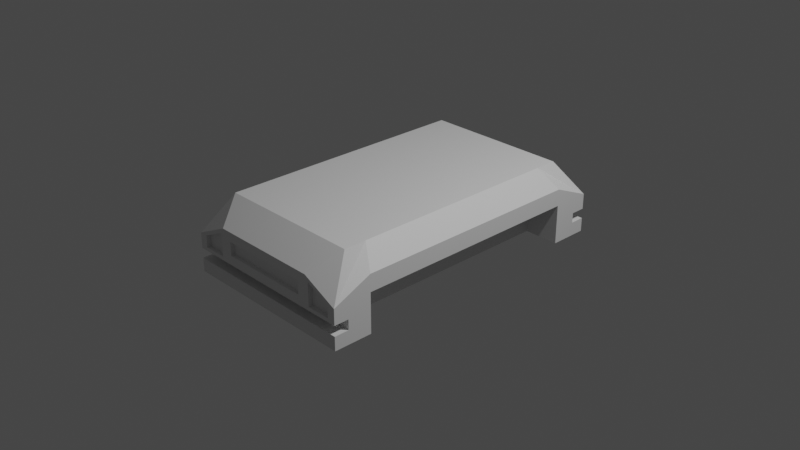 # Source: modularBase.blend  (saved by Blender 3.3.6; exported with 4.5.12 LTS)
import bpy
from mathutils import Matrix  # noqa: F401  (used for matrix-valued properties, if any)

bpy.ops.wm.read_factory_settings(use_empty=True)
scene = bpy.context.scene
scene.name = 'Scene'

# ---- collections
col_collection = bpy.data.collections.new('Collection'); scene.collection.children.link(col_collection)

# ---- materials (node trees are filled in below, after node groups)
mat_material = bpy.data.materials.new('Material')
mat_material.alpha_threshold = 0.0
mat_material.use_transparent_shadow = False
mat_material.roughness = 0.5
mat_material.line_color = (0.0, 0.0, 0.0, 1.0)

# ---- material node trees
mat_material.use_nodes = True; mat_material.node_tree.nodes.clear()
_N = mat_material.node_tree.nodes; _L = mat_material.node_tree.links
n0 = _N.new('ShaderNodeOutputMaterial'); n0.name = 'Material Output'; n0.location = (300, 300)
n1 = _N.new('ShaderNodeBsdfPrincipled'); n1.name = 'Principled BSDF'; n1.location = (10, 300)
n1.distribution = 'GGX'
n1.subsurface_method = 'RANDOM_WALK_SKIN'
n1.inputs[3].default_value = 1.45
n1.inputs[27].default_value = (0.0, 0.0, 0.0, 1.0)
n1.inputs[28].default_value = 1.0
_L.new(n1.outputs[0], n0.inputs[0])
n0.is_active_output = True

# ---- world
world_world = bpy.data.worlds.new('World'); scene.world = world_world
world_world.use_nodes = True; world_world.node_tree.nodes.clear()
_N = world_world.node_tree.nodes; _L = world_world.node_tree.links
n0 = _N.new('ShaderNodeOutputWorld'); n0.name = 'World Output'; n0.location = (300, 300)
n1 = _N.new('ShaderNodeBackground'); n1.name = 'Background'; n1.location = (10, 300)
n1.inputs[0].default_value = (0.05088, 0.05088, 0.05088, 1.0)
_L.new(n1.outputs[0], n0.inputs[0])
n0.is_active_output = True
world_world.color = (0.05088, 0.05088, 0.05088)
world_world.use_sun_shadow = False
world_world.sun_shadow_jitter_overblur = 0.0

# ---- cameras
cam_camera = bpy.data.cameras.new('Camera')
cam_camera.clip_end = 100.0
cam_camera.ortho_scale = 7.314

# ---- lights
light_light = bpy.data.lights.new('Light', 'POINT')
light_light.transmission_factor = 0.0
light_light.energy = 1000.0
light_light.shadow_soft_size = 0.1
light_light.shadow_maximum_resolution = 0.006
light_light.use_absolute_resolution = True

# ---- meshes
me_cube = bpy.data.meshes.new('Cube')
me_cube.from_pydata([(0.9092, -1.71, 0.0692), (1.0, -1.71, -0.3602), (0.0, -1.71, 0.1498), (0.0, -1.71, -0.3602), (1.0, 0.0, 0.2538), (0.0, 0.0, -0.3602), (0.6114, -1.71, -0.3602), (0.6504, -1.71, 0.1922), (0.6114, 0.0, -0.3602), (1.0, -1.287, 0.2538), (0.0, -1.287, -0.3602), (1.0, -1.287, -0.3602), (0.6114, -1.287, -0.3602), (1.0, 0.0, 0.0692), (0.6504, -1.71, 0.0692), (1.0, -1.287, 0.0692), (0.6128, -1.287, -0.3602), (0.6128, 0.0, -0.3602), (0.6128, 0.0, 0.0692), (0.6128, -1.287, 0.0692), (0.805, -1.165, 0.4668), (0.805, -1.41, 0.4668), (0.5798, -1.41, 0.4668), (0.0, -1.41, 0.4668), (0.0, -1.165, 0.4668), (0.5798, 0.0, 0.4668), (0.805, 0.0, 0.4668), (0.0, 0.0, 0.4668), (0.5798, -1.165, 0.4668), (0.9117, -1.71, -0.06171), (1.0, -1.71, -0.2104), (0.0, -1.71, -0.1007), (0.0, -1.71, -0.2104), (0.6504, -1.71, -0.06171), (0.6114, -1.71, -0.2104), (1.0, -1.287, -0.1007), (1.0, -1.287, -0.2104), (0.6128, 0.0, -0.1007), (0.6128, 0.0, -0.2104), (0.6128, -1.287, -0.1007), (0.6128, -1.287, -0.2104), (1.0, -1.55, -0.1007), (1.0, -1.55, -0.2104), (0.0, -1.55, -0.1007), (0.0, -1.55, -0.2104), (0.6114, -1.55, -0.1007), (0.6114, -1.55, -0.2104), (1.0, -1.71, 0.0692), (0.5074, -1.71, 0.1498), (0.5074, -1.71, 0.0692), (0.5074, -1.71, 0.00335), (1.0, -1.71, -0.1007), (0.9092, -1.662, 0.0692), (0.6504, -1.662, 0.0692), (0.6504, -1.662, 0.1922), (0.6504, -1.662, -0.06171), (0.9117, -1.662, -0.06171), (0.6114, -1.71, 0.2538), (0.0, -1.71, 0.2538), (0.6114, -1.71, 0.0692), (0.6114, -1.71, -0.1007), (0.0, -1.71, 0.00335), (0.0, -1.667, 0.1498), (0.0, -1.667, 0.0692), (0.5074, -1.667, 0.0692), (0.0, -1.667, 0.00335), (0.5074, -1.667, 0.1498), (0.5074, -1.667, 0.00335)], [], [(12, 11, 1, 6), (15, 9, 47), (9, 4, 26, 20), (48, 2, 62, 66), (0, 7, 54, 52), (57, 47, 21, 22), (10, 12, 6, 3), (5, 8, 12, 10), (47, 9, 20, 21), (58, 57, 22, 23), (13, 4, 9, 15), (14, 33, 55, 53), (50, 49, 64, 67), (35, 15, 47, 51), (37, 18, 19, 39), (36, 11, 16, 40), (13, 15, 19, 18), (28, 24, 23, 22), (20, 28, 22, 21), (26, 25, 28, 20), (25, 27, 24, 28), (15, 35, 39, 19), (35, 36, 40, 39), (17, 38, 40, 16), (38, 37, 39, 40), (11, 36, 30, 1), (6, 34, 32, 3), (1, 30, 34, 6), (32, 34, 46, 44), (46, 45, 43, 44), (42, 41, 45, 46), (51, 60, 45, 41), (60, 31, 43, 45), (34, 30, 42, 46), (51, 41, 42, 30, 36, 35), (7, 0, 47, 57), (14, 7, 57, 59), (33, 14, 59, 60), (29, 33, 60, 51), (0, 29, 51, 47), (52, 54, 53), (56, 52, 53, 55), (33, 29, 56, 55), (7, 14, 53, 54), (29, 0, 52, 56), (2, 48, 57, 58), (48, 49, 59, 57), (49, 50, 60, 59), (50, 61, 31, 60), (64, 66, 62, 63), (67, 64, 63, 65), (61, 50, 67, 65), (49, 48, 66, 64)])
_uv = me_cube.uv_layers.new(name='UVMap')
_uv.uv.foreach_set('vector', [0.3264, 0.7191, 0.375, 0.7191, 0.375, 0.75, 0.3264, 0.75, 0.524, 0.7191, 0.625, 0.7191, 0.524, 0.75, 0.625, 0.7191, 0.625, 0.625, 0.625, 0.625, 0.625, 0.7191, 0.5681, 0.8116, 0.5681, 0.875, 0.5681, 0.875, 0.5681, 0.8116, 0.524, 0.7614, 0.5913, 0.7937, 0.5913, 0.7937, 0.524, 0.7614, 0.625, 0.7986, 0.524, 0.75, 0.625, 0.75, 0.625, 0.7986, 0.25, 0.7191, 0.3264, 0.7191, 0.3264, 0.75, 0.25, 0.75, 0.25, 0.625, 0.3264, 0.625, 0.3264, 0.7191, 0.25, 0.7191, 0.524, 0.75, 0.625, 0.7191, 0.625, 0.7191, 0.625, 0.75, 0.625, 0.875, 0.625, 0.7986, 0.625, 0.7986, 0.625, 0.875, 0.524, 0.625, 0.625, 0.625, 0.625, 0.7191, 0.524, 0.7191, 0.524, 0.7937, 0.4857, 0.7937, 0.4857, 0.7937, 0.524, 0.7937, 0.5048, 0.8116, 0.524, 0.8116, 0.524, 0.8116, 0.5048, 0.8116, 0.4743, 0.7191, 0.524, 0.7191, 0.524, 0.75, 0.4743, 0.75, 0.4743, 0.625, 0.524, 0.625, 0.524, 0.7191, 0.4743, 0.7191, 0.4247, 0.7191, 0.375, 0.7191, 0.375, 0.7191, 0.4247, 0.7191, 0.524, 0.625, 0.524, 0.7191, 0.524, 0.7191, 0.524, 0.625, 0.6736, 0.7191, 0.75, 0.7191, 0.75, 0.75, 0.6736, 0.75, 0.625, 0.7191, 0.6736, 0.7191, 0.6736, 0.75, 0.625, 0.75, 0.625, 0.625, 0.6736, 0.625, 0.6736, 0.7191, 0.625, 0.7191, 0.6736, 0.625, 0.75, 0.625, 0.75, 0.7191, 0.6736, 0.7191, 0.524, 0.7191, 0.4743, 0.7191, 0.4743, 0.7191, 0.524, 0.7191, 0.4743, 0.7191, 0.4247, 0.7191, 0.4247, 0.7191, 0.4743, 0.7191, 0.375, 0.625, 0.4247, 0.625, 0.4247, 0.7191, 0.375, 0.7191, 0.4247, 0.625, 0.4743, 0.625, 0.4743, 0.7191, 0.4247, 0.7191, 0.375, 0.7191, 0.4247, 0.7191, 0.4247, 0.75, 0.375, 0.75, 0.375, 0.7986, 0.4247, 0.7986, 0.4247, 0.875, 0.375, 0.875, 0.375, 0.75, 0.4247, 0.75, 0.4247, 0.7986, 0.375, 0.7986, 0.4247, 0.875, 0.4247, 0.7986, 0.4247, 0.7986, 0.4247, 0.875, 0.4247, 0.7986, 0.4743, 0.7986, 0.4743, 0.875, 0.4247, 0.875, 0.4247, 0.75, 0.4743, 0.75, 0.4743, 0.7986, 0.4247, 0.7986, 0.4743, 0.75, 0.4743, 0.7986, 0.4743, 0.7986, 0.4743, 0.75, 0.4743, 0.7986, 0.4743, 0.875, 0.4743, 0.875, 0.4743, 0.7986, 0.4247, 0.7986, 0.4247, 0.75, 0.4247, 0.75, 0.4247, 0.7986, 0.4743, 0.75, 0.4743, 0.7384, 0.4247, 0.75, 0.4247, 0.75, 0.4247, 0.7191, 0.4743, 0.7191, 0.5913, 0.7937, 0.524, 0.7614, 0.524, 0.75, 0.625, 0.7986, 0.524, 0.7937, 0.5913, 0.7937, 0.625, 0.7986, 0.524, 0.7986, 0.4857, 0.7937, 0.524, 0.7937, 0.524, 0.7986, 0.4743, 0.7986, 0.4857, 0.761, 0.4857, 0.7937, 0.4743, 0.7986, 0.4743, 0.75, 0.524, 0.7614, 0.4857, 0.761, 0.4743, 0.75, 0.524, 0.75, 0.524, 0.7614, 0.5913, 0.7937, 0.524, 0.7937, 0.4857, 0.761, 0.524, 0.7614, 0.524, 0.7937, 0.4857, 0.7937, 0.4857, 0.7937, 0.4857, 0.761, 0.4857, 0.761, 0.4857, 0.7937, 0.5913, 0.7937, 0.524, 0.7937, 0.524, 0.7937, 0.5913, 0.7937, 0.4857, 0.761, 0.524, 0.7614, 0.524, 0.7614, 0.4857, 0.761, 0.5681, 0.875, 0.5681, 0.8116, 0.625, 0.7986, 0.625, 0.875, 0.5681, 0.8116, 0.524, 0.8116, 0.524, 0.7986, 0.625, 0.7986, 0.524, 0.8116, 0.5048, 0.8116, 0.4743, 0.7986, 0.524, 0.7986, 0.5048, 0.8116, 0.5048, 0.875, 0.4743, 0.875, 0.4743, 0.7986, 0.524, 0.8116, 0.5681, 0.8116, 0.5681, 0.875, 0.524, 0.875, 0.5048, 0.8116, 0.524, 0.8116, 0.524, 0.875, 0.5048, 0.875, 0.5048, 0.875, 0.5048, 0.8116, 0.5048, 0.8116, 0.5048, 0.875, 0.524, 0.8116, 0.5681, 0.8116, 0.5681, 0.8116, 0.524, 0.8116])
me_cube.materials.append(mat_material)
me_cube.use_mirror_vertex_groups = False
me_cube.update()

# ---- objects
ob_base = bpy.data.objects.new('Base', me_cube)
ob_light = bpy.data.objects.new('Light', light_light)
ob_camera = bpy.data.objects.new('Camera', cam_camera)

# ---- transforms, parenting, visibility, modifiers, constraints
ob_base.location = (0.0, 0.0, 0.0)
ob_base.lock_rotations_4d = False
ob_base.empty_display_type = 'ARROWS'
ob_base.lineart.crease_threshold = 0.0
_m = ob_base.modifiers.new('Mirror', 'MIRROR')
_m.use_axis = (True, True, False)
_m.use_clip = True
ob_light.location = (4.076, 1.005, 5.904)
ob_light.rotation_euler = (0.6503, 0.05522, 1.866)
ob_light.lock_rotations_4d = False
ob_light.empty_display_type = 'ARROWS'
ob_light.color = (0.0, 0.0, 0.0, 0.0)
ob_light.lineart.crease_threshold = 0.0
ob_camera.location = (7.359, -6.926, 4.958)
ob_camera.rotation_euler = (1.109, 0.0, 0.8149)
ob_camera.lock_rotations_4d = False
ob_camera.empty_display_type = 'ARROWS'
ob_camera.color = (0.0, 0.0, 0.0, 0.0)
ob_camera.display_type = 'WIRE'
ob_camera.lineart.crease_threshold = 0.0

# ---- collection membership
col_collection.objects.link(ob_base)
col_collection.objects.link(ob_light)
col_collection.objects.link(ob_camera)

# ---- scene / render settings (as saved in the file)
scene.camera = ob_camera
scene.frame_start = 1; scene.frame_end = 250; scene.frame_set(1)
scene.render.engine = 'BLENDER_EEVEE_NEXT'
scene.cycles.sampling_pattern = 'TABULATED_SOBOL'
scene.cycles.use_light_tree = False
scene.view_settings.view_transform = 'Filmic'
bpy.context.view_layer.update()
